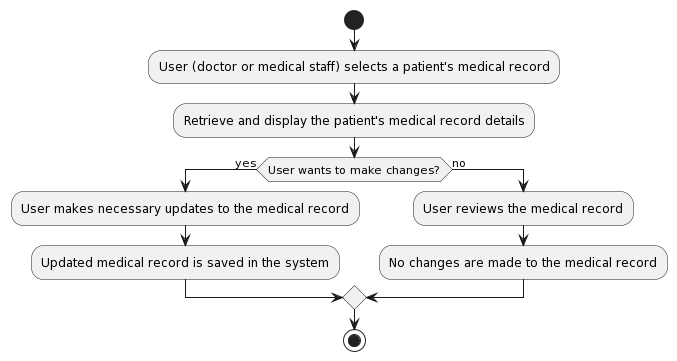

The diagram above was rendered by PlantUML. Its source (embedded in the PNG):
@startuml
!define MANAGE_MEDICAL_RECORDS <<(A,blue) Manage Medical Records>>

start
:User (doctor or medical staff) selects a patient's medical record;
:Retrieve and display the patient's medical record details;
if (User wants to make changes?) then (yes)
  :User makes necessary updates to the medical record;
  :Updated medical record is saved in the system;
else (no)
  :User reviews the medical record;
  :No changes are made to the medical record;
endif
stop
@enduml